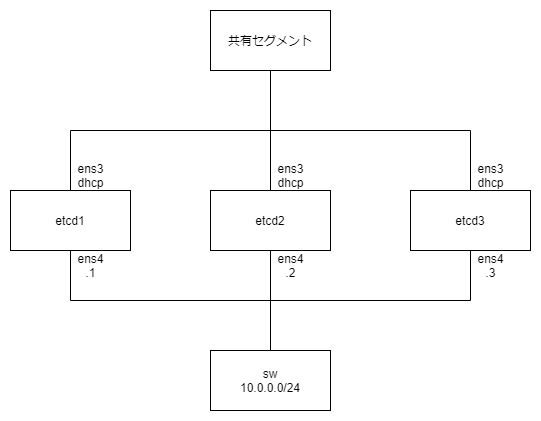

The diagram above was exported from draw.io. Its source (the exported page's mxGraphModel, read from the mxfile embedded in the PNG):
<mxGraphModel dx="1086" dy="798" grid="1" gridSize="10" guides="1" tooltips="1" connect="1" arrows="1" fold="1" page="1" pageScale="1" pageWidth="1169" pageHeight="827" math="0" shadow="0">
  <root>
    <mxCell id="0" />
    <mxCell id="1" parent="0" />
    <mxCell id="f8AElm6dI2UKLYSA6xi6-1" value="共有セグメント" style="rounded=0;whiteSpace=wrap;html=1;" vertex="1" parent="1">
      <mxGeometry x="320" y="330" width="120" height="60" as="geometry" />
    </mxCell>
    <mxCell id="f8AElm6dI2UKLYSA6xi6-6" style="edgeStyle=orthogonalEdgeStyle;rounded=0;orthogonalLoop=1;jettySize=auto;html=1;exitX=0.5;exitY=0;exitDx=0;exitDy=0;entryX=0.5;entryY=1;entryDx=0;entryDy=0;endArrow=none;endFill=0;" edge="1" parent="1" source="f8AElm6dI2UKLYSA6xi6-2" target="f8AElm6dI2UKLYSA6xi6-1">
      <mxGeometry relative="1" as="geometry" />
    </mxCell>
    <mxCell id="f8AElm6dI2UKLYSA6xi6-2" value="etcd1" style="rounded=0;whiteSpace=wrap;html=1;" vertex="1" parent="1">
      <mxGeometry x="120" y="510" width="120" height="60" as="geometry" />
    </mxCell>
    <mxCell id="f8AElm6dI2UKLYSA6xi6-7" style="edgeStyle=orthogonalEdgeStyle;rounded=0;orthogonalLoop=1;jettySize=auto;html=1;exitX=0.5;exitY=0;exitDx=0;exitDy=0;entryX=0.5;entryY=1;entryDx=0;entryDy=0;endArrow=none;endFill=0;" edge="1" parent="1" source="f8AElm6dI2UKLYSA6xi6-3" target="f8AElm6dI2UKLYSA6xi6-1">
      <mxGeometry relative="1" as="geometry" />
    </mxCell>
    <mxCell id="f8AElm6dI2UKLYSA6xi6-3" value="etcd2" style="rounded=0;whiteSpace=wrap;html=1;" vertex="1" parent="1">
      <mxGeometry x="320" y="510" width="120" height="60" as="geometry" />
    </mxCell>
    <mxCell id="f8AElm6dI2UKLYSA6xi6-8" style="edgeStyle=orthogonalEdgeStyle;rounded=0;orthogonalLoop=1;jettySize=auto;html=1;exitX=0.5;exitY=0;exitDx=0;exitDy=0;entryX=0.5;entryY=1;entryDx=0;entryDy=0;endArrow=none;endFill=0;" edge="1" parent="1" source="f8AElm6dI2UKLYSA6xi6-4" target="f8AElm6dI2UKLYSA6xi6-1">
      <mxGeometry relative="1" as="geometry" />
    </mxCell>
    <mxCell id="f8AElm6dI2UKLYSA6xi6-4" value="etcd3" style="rounded=0;whiteSpace=wrap;html=1;" vertex="1" parent="1">
      <mxGeometry x="520" y="510" width="120" height="60" as="geometry" />
    </mxCell>
    <mxCell id="f8AElm6dI2UKLYSA6xi6-9" style="edgeStyle=orthogonalEdgeStyle;rounded=0;orthogonalLoop=1;jettySize=auto;html=1;exitX=0.5;exitY=0;exitDx=0;exitDy=0;entryX=0.5;entryY=1;entryDx=0;entryDy=0;endArrow=none;endFill=0;" edge="1" parent="1" source="f8AElm6dI2UKLYSA6xi6-5" target="f8AElm6dI2UKLYSA6xi6-3">
      <mxGeometry relative="1" as="geometry" />
    </mxCell>
    <mxCell id="f8AElm6dI2UKLYSA6xi6-10" style="edgeStyle=orthogonalEdgeStyle;rounded=0;orthogonalLoop=1;jettySize=auto;html=1;exitX=0.5;exitY=0;exitDx=0;exitDy=0;endArrow=none;endFill=0;" edge="1" parent="1" source="f8AElm6dI2UKLYSA6xi6-5" target="f8AElm6dI2UKLYSA6xi6-4">
      <mxGeometry relative="1" as="geometry" />
    </mxCell>
    <mxCell id="f8AElm6dI2UKLYSA6xi6-11" style="edgeStyle=orthogonalEdgeStyle;rounded=0;orthogonalLoop=1;jettySize=auto;html=1;exitX=0.5;exitY=0;exitDx=0;exitDy=0;entryX=0.5;entryY=1;entryDx=0;entryDy=0;endArrow=none;endFill=0;" edge="1" parent="1" source="f8AElm6dI2UKLYSA6xi6-5" target="f8AElm6dI2UKLYSA6xi6-2">
      <mxGeometry relative="1" as="geometry" />
    </mxCell>
    <mxCell id="f8AElm6dI2UKLYSA6xi6-5" value="sw&lt;br&gt;10.0.0.0/24" style="rounded=0;whiteSpace=wrap;html=1;" vertex="1" parent="1">
      <mxGeometry x="320" y="670" width="120" height="60" as="geometry" />
    </mxCell>
    <mxCell id="f8AElm6dI2UKLYSA6xi6-12" value="ens4&lt;br&gt;.1" style="text;html=1;align=center;verticalAlign=middle;resizable=0;points=[];autosize=1;" vertex="1" parent="1">
      <mxGeometry x="180" y="570" width="40" height="30" as="geometry" />
    </mxCell>
    <mxCell id="f8AElm6dI2UKLYSA6xi6-13" value="ens4&lt;br&gt;.2" style="text;html=1;align=center;verticalAlign=middle;resizable=0;points=[];autosize=1;" vertex="1" parent="1">
      <mxGeometry x="380" y="570" width="40" height="30" as="geometry" />
    </mxCell>
    <mxCell id="f8AElm6dI2UKLYSA6xi6-14" value="ens4&lt;br&gt;.3" style="text;html=1;align=center;verticalAlign=middle;resizable=0;points=[];autosize=1;" vertex="1" parent="1">
      <mxGeometry x="580" y="570" width="40" height="30" as="geometry" />
    </mxCell>
    <mxCell id="f8AElm6dI2UKLYSA6xi6-15" value="ens3&lt;br&gt;dhcp" style="text;html=1;align=center;verticalAlign=middle;resizable=0;points=[];autosize=1;" vertex="1" parent="1">
      <mxGeometry x="180" y="480" width="40" height="30" as="geometry" />
    </mxCell>
    <mxCell id="f8AElm6dI2UKLYSA6xi6-16" value="ens3&lt;br&gt;dhcp" style="text;html=1;align=center;verticalAlign=middle;resizable=0;points=[];autosize=1;" vertex="1" parent="1">
      <mxGeometry x="380" y="480" width="40" height="30" as="geometry" />
    </mxCell>
    <mxCell id="f8AElm6dI2UKLYSA6xi6-17" value="ens3&lt;br&gt;dhcp" style="text;html=1;align=center;verticalAlign=middle;resizable=0;points=[];autosize=1;" vertex="1" parent="1">
      <mxGeometry x="580" y="480" width="40" height="30" as="geometry" />
    </mxCell>
  </root>
</mxGraphModel>